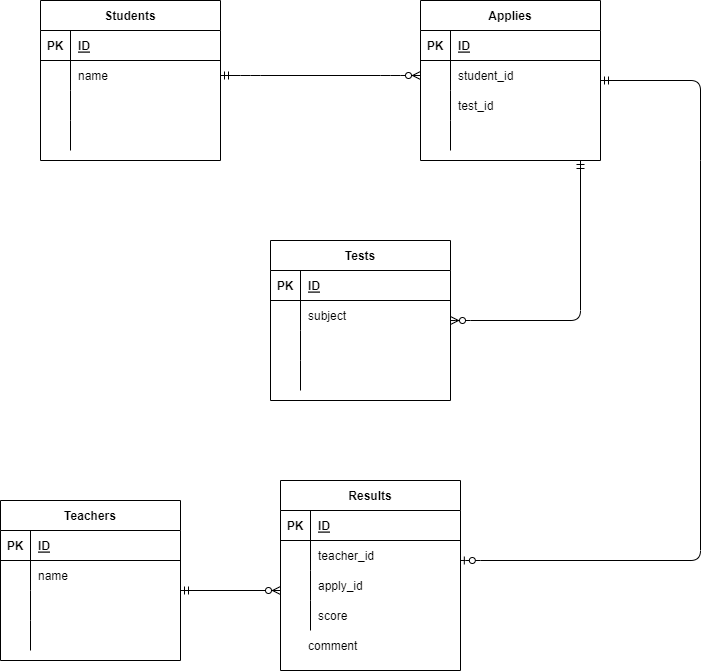

The diagram above was exported from draw.io. Its source (the exported page's mxGraphModel, read from the mxfile embedded in the PNG):
<mxGraphModel dx="312" dy="200" grid="1" gridSize="10" guides="1" tooltips="1" connect="1" arrows="1" fold="1" page="1" pageScale="1" pageWidth="827" pageHeight="1169" math="0" shadow="0">
  <root>
    <mxCell id="0" />
    <mxCell id="1" parent="0" />
    <mxCell id="2" value="Students" style="shape=table;startSize=30;container=1;collapsible=1;childLayout=tableLayout;fixedRows=1;rowLines=0;fontStyle=1;align=center;resizeLast=1;" parent="1" vertex="1">
      <mxGeometry x="60" y="40" width="180" height="160" as="geometry" />
    </mxCell>
    <mxCell id="3" value="" style="shape=partialRectangle;collapsible=0;dropTarget=0;pointerEvents=0;fillColor=none;top=0;left=0;bottom=1;right=0;points=[[0,0.5],[1,0.5]];portConstraint=eastwest;" parent="2" vertex="1">
      <mxGeometry y="30" width="180" height="30" as="geometry" />
    </mxCell>
    <mxCell id="4" value="PK" style="shape=partialRectangle;connectable=0;fillColor=none;top=0;left=0;bottom=0;right=0;fontStyle=1;overflow=hidden;" parent="3" vertex="1">
      <mxGeometry width="30" height="30" as="geometry">
        <mxRectangle width="30" height="30" as="alternateBounds" />
      </mxGeometry>
    </mxCell>
    <mxCell id="5" value="ID" style="shape=partialRectangle;connectable=0;fillColor=none;top=0;left=0;bottom=0;right=0;align=left;spacingLeft=6;fontStyle=5;overflow=hidden;" parent="3" vertex="1">
      <mxGeometry x="30" width="150" height="30" as="geometry">
        <mxRectangle width="150" height="30" as="alternateBounds" />
      </mxGeometry>
    </mxCell>
    <mxCell id="6" value="" style="shape=partialRectangle;collapsible=0;dropTarget=0;pointerEvents=0;fillColor=none;top=0;left=0;bottom=0;right=0;points=[[0,0.5],[1,0.5]];portConstraint=eastwest;" parent="2" vertex="1">
      <mxGeometry y="60" width="180" height="30" as="geometry" />
    </mxCell>
    <mxCell id="7" value="" style="shape=partialRectangle;connectable=0;fillColor=none;top=0;left=0;bottom=0;right=0;editable=1;overflow=hidden;" parent="6" vertex="1">
      <mxGeometry width="30" height="30" as="geometry">
        <mxRectangle width="30" height="30" as="alternateBounds" />
      </mxGeometry>
    </mxCell>
    <mxCell id="8" value="name" style="shape=partialRectangle;connectable=0;fillColor=none;top=0;left=0;bottom=0;right=0;align=left;spacingLeft=6;overflow=hidden;" parent="6" vertex="1">
      <mxGeometry x="30" width="150" height="30" as="geometry">
        <mxRectangle width="150" height="30" as="alternateBounds" />
      </mxGeometry>
    </mxCell>
    <mxCell id="9" value="" style="shape=partialRectangle;collapsible=0;dropTarget=0;pointerEvents=0;fillColor=none;top=0;left=0;bottom=0;right=0;points=[[0,0.5],[1,0.5]];portConstraint=eastwest;" parent="2" vertex="1">
      <mxGeometry y="90" width="180" height="30" as="geometry" />
    </mxCell>
    <mxCell id="10" value="" style="shape=partialRectangle;connectable=0;fillColor=none;top=0;left=0;bottom=0;right=0;editable=1;overflow=hidden;" parent="9" vertex="1">
      <mxGeometry width="30" height="30" as="geometry">
        <mxRectangle width="30" height="30" as="alternateBounds" />
      </mxGeometry>
    </mxCell>
    <mxCell id="11" value="" style="shape=partialRectangle;connectable=0;fillColor=none;top=0;left=0;bottom=0;right=0;align=left;spacingLeft=6;overflow=hidden;" parent="9" vertex="1">
      <mxGeometry x="30" width="150" height="30" as="geometry">
        <mxRectangle width="150" height="30" as="alternateBounds" />
      </mxGeometry>
    </mxCell>
    <mxCell id="12" value="" style="shape=partialRectangle;collapsible=0;dropTarget=0;pointerEvents=0;fillColor=none;top=0;left=0;bottom=0;right=0;points=[[0,0.5],[1,0.5]];portConstraint=eastwest;" parent="2" vertex="1">
      <mxGeometry y="120" width="180" height="30" as="geometry" />
    </mxCell>
    <mxCell id="13" value="" style="shape=partialRectangle;connectable=0;fillColor=none;top=0;left=0;bottom=0;right=0;editable=1;overflow=hidden;" parent="12" vertex="1">
      <mxGeometry width="30" height="30" as="geometry">
        <mxRectangle width="30" height="30" as="alternateBounds" />
      </mxGeometry>
    </mxCell>
    <mxCell id="14" value="" style="shape=partialRectangle;connectable=0;fillColor=none;top=0;left=0;bottom=0;right=0;align=left;spacingLeft=6;overflow=hidden;" parent="12" vertex="1">
      <mxGeometry x="30" width="150" height="30" as="geometry">
        <mxRectangle width="150" height="30" as="alternateBounds" />
      </mxGeometry>
    </mxCell>
    <mxCell id="15" value="Applies" style="shape=table;startSize=30;container=1;collapsible=1;childLayout=tableLayout;fixedRows=1;rowLines=0;fontStyle=1;align=center;resizeLast=1;" parent="1" vertex="1">
      <mxGeometry x="440" y="40" width="180" height="160" as="geometry" />
    </mxCell>
    <mxCell id="16" value="" style="shape=partialRectangle;collapsible=0;dropTarget=0;pointerEvents=0;fillColor=none;top=0;left=0;bottom=1;right=0;points=[[0,0.5],[1,0.5]];portConstraint=eastwest;" parent="15" vertex="1">
      <mxGeometry y="30" width="180" height="30" as="geometry" />
    </mxCell>
    <mxCell id="17" value="PK" style="shape=partialRectangle;connectable=0;fillColor=none;top=0;left=0;bottom=0;right=0;fontStyle=1;overflow=hidden;" parent="16" vertex="1">
      <mxGeometry width="30" height="30" as="geometry">
        <mxRectangle width="30" height="30" as="alternateBounds" />
      </mxGeometry>
    </mxCell>
    <mxCell id="18" value="ID" style="shape=partialRectangle;connectable=0;fillColor=none;top=0;left=0;bottom=0;right=0;align=left;spacingLeft=6;fontStyle=5;overflow=hidden;" parent="16" vertex="1">
      <mxGeometry x="30" width="150" height="30" as="geometry">
        <mxRectangle width="150" height="30" as="alternateBounds" />
      </mxGeometry>
    </mxCell>
    <mxCell id="19" value="" style="shape=partialRectangle;collapsible=0;dropTarget=0;pointerEvents=0;fillColor=none;top=0;left=0;bottom=0;right=0;points=[[0,0.5],[1,0.5]];portConstraint=eastwest;" parent="15" vertex="1">
      <mxGeometry y="60" width="180" height="30" as="geometry" />
    </mxCell>
    <mxCell id="20" value="" style="shape=partialRectangle;connectable=0;fillColor=none;top=0;left=0;bottom=0;right=0;editable=1;overflow=hidden;" parent="19" vertex="1">
      <mxGeometry width="30" height="30" as="geometry">
        <mxRectangle width="30" height="30" as="alternateBounds" />
      </mxGeometry>
    </mxCell>
    <mxCell id="21" value="student_id" style="shape=partialRectangle;connectable=0;fillColor=none;top=0;left=0;bottom=0;right=0;align=left;spacingLeft=6;overflow=hidden;" parent="19" vertex="1">
      <mxGeometry x="30" width="150" height="30" as="geometry">
        <mxRectangle width="150" height="30" as="alternateBounds" />
      </mxGeometry>
    </mxCell>
    <mxCell id="25" value="" style="shape=partialRectangle;collapsible=0;dropTarget=0;pointerEvents=0;fillColor=none;top=0;left=0;bottom=0;right=0;points=[[0,0.5],[1,0.5]];portConstraint=eastwest;" parent="15" vertex="1">
      <mxGeometry y="90" width="180" height="30" as="geometry" />
    </mxCell>
    <mxCell id="26" value="" style="shape=partialRectangle;connectable=0;fillColor=none;top=0;left=0;bottom=0;right=0;editable=1;overflow=hidden;" parent="25" vertex="1">
      <mxGeometry width="30" height="30" as="geometry">
        <mxRectangle width="30" height="30" as="alternateBounds" />
      </mxGeometry>
    </mxCell>
    <mxCell id="27" value="test_id" style="shape=partialRectangle;connectable=0;fillColor=none;top=0;left=0;bottom=0;right=0;align=left;spacingLeft=6;overflow=hidden;" parent="25" vertex="1">
      <mxGeometry x="30" width="150" height="30" as="geometry">
        <mxRectangle width="150" height="30" as="alternateBounds" />
      </mxGeometry>
    </mxCell>
    <mxCell id="22" value="" style="shape=partialRectangle;collapsible=0;dropTarget=0;pointerEvents=0;fillColor=none;top=0;left=0;bottom=0;right=0;points=[[0,0.5],[1,0.5]];portConstraint=eastwest;" parent="15" vertex="1">
      <mxGeometry y="120" width="180" height="30" as="geometry" />
    </mxCell>
    <mxCell id="23" value="" style="shape=partialRectangle;connectable=0;fillColor=none;top=0;left=0;bottom=0;right=0;editable=1;overflow=hidden;" parent="22" vertex="1">
      <mxGeometry width="30" height="30" as="geometry">
        <mxRectangle width="30" height="30" as="alternateBounds" />
      </mxGeometry>
    </mxCell>
    <mxCell id="24" value="" style="shape=partialRectangle;connectable=0;fillColor=none;top=0;left=0;bottom=0;right=0;align=left;spacingLeft=6;overflow=hidden;" parent="22" vertex="1">
      <mxGeometry x="30" width="150" height="30" as="geometry">
        <mxRectangle width="150" height="30" as="alternateBounds" />
      </mxGeometry>
    </mxCell>
    <mxCell id="29" value="" style="edgeStyle=entityRelationEdgeStyle;fontSize=12;html=1;endArrow=ERzeroToMany;startArrow=ERmandOne;exitX=1;exitY=0.5;exitDx=0;exitDy=0;entryX=0;entryY=0.5;entryDx=0;entryDy=0;" parent="1" source="6" target="19" edge="1">
      <mxGeometry width="100" height="100" relative="1" as="geometry">
        <mxPoint x="330" y="290" as="sourcePoint" />
        <mxPoint x="430" y="190" as="targetPoint" />
      </mxGeometry>
    </mxCell>
    <mxCell id="30" value="Tests" style="shape=table;startSize=30;container=1;collapsible=1;childLayout=tableLayout;fixedRows=1;rowLines=0;fontStyle=1;align=center;resizeLast=1;" parent="1" vertex="1">
      <mxGeometry x="290" y="280" width="180" height="160" as="geometry" />
    </mxCell>
    <mxCell id="31" value="" style="shape=partialRectangle;collapsible=0;dropTarget=0;pointerEvents=0;fillColor=none;top=0;left=0;bottom=1;right=0;points=[[0,0.5],[1,0.5]];portConstraint=eastwest;" parent="30" vertex="1">
      <mxGeometry y="30" width="180" height="30" as="geometry" />
    </mxCell>
    <mxCell id="32" value="PK" style="shape=partialRectangle;connectable=0;fillColor=none;top=0;left=0;bottom=0;right=0;fontStyle=1;overflow=hidden;" parent="31" vertex="1">
      <mxGeometry width="30" height="30" as="geometry">
        <mxRectangle width="30" height="30" as="alternateBounds" />
      </mxGeometry>
    </mxCell>
    <mxCell id="33" value="ID" style="shape=partialRectangle;connectable=0;fillColor=none;top=0;left=0;bottom=0;right=0;align=left;spacingLeft=6;fontStyle=5;overflow=hidden;" parent="31" vertex="1">
      <mxGeometry x="30" width="150" height="30" as="geometry">
        <mxRectangle width="150" height="30" as="alternateBounds" />
      </mxGeometry>
    </mxCell>
    <mxCell id="34" value="" style="shape=partialRectangle;collapsible=0;dropTarget=0;pointerEvents=0;fillColor=none;top=0;left=0;bottom=0;right=0;points=[[0,0.5],[1,0.5]];portConstraint=eastwest;" parent="30" vertex="1">
      <mxGeometry y="60" width="180" height="30" as="geometry" />
    </mxCell>
    <mxCell id="35" value="" style="shape=partialRectangle;connectable=0;fillColor=none;top=0;left=0;bottom=0;right=0;editable=1;overflow=hidden;" parent="34" vertex="1">
      <mxGeometry width="30" height="30" as="geometry">
        <mxRectangle width="30" height="30" as="alternateBounds" />
      </mxGeometry>
    </mxCell>
    <mxCell id="36" value="subject" style="shape=partialRectangle;connectable=0;fillColor=none;top=0;left=0;bottom=0;right=0;align=left;spacingLeft=6;overflow=hidden;" parent="34" vertex="1">
      <mxGeometry x="30" width="150" height="30" as="geometry">
        <mxRectangle width="150" height="30" as="alternateBounds" />
      </mxGeometry>
    </mxCell>
    <mxCell id="37" value="" style="shape=partialRectangle;collapsible=0;dropTarget=0;pointerEvents=0;fillColor=none;top=0;left=0;bottom=0;right=0;points=[[0,0.5],[1,0.5]];portConstraint=eastwest;" parent="30" vertex="1">
      <mxGeometry y="90" width="180" height="30" as="geometry" />
    </mxCell>
    <mxCell id="38" value="" style="shape=partialRectangle;connectable=0;fillColor=none;top=0;left=0;bottom=0;right=0;editable=1;overflow=hidden;" parent="37" vertex="1">
      <mxGeometry width="30" height="30" as="geometry">
        <mxRectangle width="30" height="30" as="alternateBounds" />
      </mxGeometry>
    </mxCell>
    <mxCell id="39" value="" style="shape=partialRectangle;connectable=0;fillColor=none;top=0;left=0;bottom=0;right=0;align=left;spacingLeft=6;overflow=hidden;" parent="37" vertex="1">
      <mxGeometry x="30" width="150" height="30" as="geometry">
        <mxRectangle width="150" height="30" as="alternateBounds" />
      </mxGeometry>
    </mxCell>
    <mxCell id="40" value="" style="shape=partialRectangle;collapsible=0;dropTarget=0;pointerEvents=0;fillColor=none;top=0;left=0;bottom=0;right=0;points=[[0,0.5],[1,0.5]];portConstraint=eastwest;" parent="30" vertex="1">
      <mxGeometry y="120" width="180" height="30" as="geometry" />
    </mxCell>
    <mxCell id="41" value="" style="shape=partialRectangle;connectable=0;fillColor=none;top=0;left=0;bottom=0;right=0;editable=1;overflow=hidden;" parent="40" vertex="1">
      <mxGeometry width="30" height="30" as="geometry">
        <mxRectangle width="30" height="30" as="alternateBounds" />
      </mxGeometry>
    </mxCell>
    <mxCell id="42" value="" style="shape=partialRectangle;connectable=0;fillColor=none;top=0;left=0;bottom=0;right=0;align=left;spacingLeft=6;overflow=hidden;" parent="40" vertex="1">
      <mxGeometry x="30" width="150" height="30" as="geometry">
        <mxRectangle width="150" height="30" as="alternateBounds" />
      </mxGeometry>
    </mxCell>
    <mxCell id="47" value="Results" style="shape=table;startSize=30;container=1;collapsible=1;childLayout=tableLayout;fixedRows=1;rowLines=0;fontStyle=1;align=center;resizeLast=1;" parent="1" vertex="1">
      <mxGeometry x="300" y="520" width="180" height="190" as="geometry" />
    </mxCell>
    <mxCell id="48" value="" style="shape=partialRectangle;collapsible=0;dropTarget=0;pointerEvents=0;fillColor=none;top=0;left=0;bottom=1;right=0;points=[[0,0.5],[1,0.5]];portConstraint=eastwest;" parent="47" vertex="1">
      <mxGeometry y="30" width="180" height="30" as="geometry" />
    </mxCell>
    <mxCell id="49" value="PK" style="shape=partialRectangle;connectable=0;fillColor=none;top=0;left=0;bottom=0;right=0;fontStyle=1;overflow=hidden;" parent="48" vertex="1">
      <mxGeometry width="30" height="30" as="geometry">
        <mxRectangle width="30" height="30" as="alternateBounds" />
      </mxGeometry>
    </mxCell>
    <mxCell id="50" value="ID" style="shape=partialRectangle;connectable=0;fillColor=none;top=0;left=0;bottom=0;right=0;align=left;spacingLeft=6;fontStyle=5;overflow=hidden;" parent="48" vertex="1">
      <mxGeometry x="30" width="150" height="30" as="geometry">
        <mxRectangle width="150" height="30" as="alternateBounds" />
      </mxGeometry>
    </mxCell>
    <mxCell id="54" value="" style="shape=partialRectangle;collapsible=0;dropTarget=0;pointerEvents=0;fillColor=none;top=0;left=0;bottom=0;right=0;points=[[0,0.5],[1,0.5]];portConstraint=eastwest;" parent="47" vertex="1">
      <mxGeometry y="60" width="180" height="30" as="geometry" />
    </mxCell>
    <mxCell id="55" value="" style="shape=partialRectangle;connectable=0;fillColor=none;top=0;left=0;bottom=0;right=0;editable=1;overflow=hidden;" parent="54" vertex="1">
      <mxGeometry width="30" height="30" as="geometry">
        <mxRectangle width="30" height="30" as="alternateBounds" />
      </mxGeometry>
    </mxCell>
    <mxCell id="56" value="teacher_id" style="shape=partialRectangle;connectable=0;fillColor=none;top=0;left=0;bottom=0;right=0;align=left;spacingLeft=6;overflow=hidden;" parent="54" vertex="1">
      <mxGeometry x="30" width="150" height="30" as="geometry">
        <mxRectangle width="150" height="30" as="alternateBounds" />
      </mxGeometry>
    </mxCell>
    <mxCell id="51" value="" style="shape=partialRectangle;collapsible=0;dropTarget=0;pointerEvents=0;fillColor=none;top=0;left=0;bottom=0;right=0;points=[[0,0.5],[1,0.5]];portConstraint=eastwest;" parent="47" vertex="1">
      <mxGeometry y="90" width="180" height="30" as="geometry" />
    </mxCell>
    <mxCell id="52" value="" style="shape=partialRectangle;connectable=0;fillColor=none;top=0;left=0;bottom=0;right=0;editable=1;overflow=hidden;" parent="51" vertex="1">
      <mxGeometry width="30" height="30" as="geometry">
        <mxRectangle width="30" height="30" as="alternateBounds" />
      </mxGeometry>
    </mxCell>
    <mxCell id="53" value="apply_id" style="shape=partialRectangle;connectable=0;fillColor=none;top=0;left=0;bottom=0;right=0;align=left;spacingLeft=6;overflow=hidden;" parent="51" vertex="1">
      <mxGeometry x="30" width="150" height="30" as="geometry">
        <mxRectangle width="150" height="30" as="alternateBounds" />
      </mxGeometry>
    </mxCell>
    <mxCell id="57" value="" style="shape=partialRectangle;collapsible=0;dropTarget=0;pointerEvents=0;fillColor=none;top=0;left=0;bottom=0;right=0;points=[[0,0.5],[1,0.5]];portConstraint=eastwest;" parent="47" vertex="1">
      <mxGeometry y="120" width="180" height="30" as="geometry" />
    </mxCell>
    <mxCell id="58" value="" style="shape=partialRectangle;connectable=0;fillColor=none;top=0;left=0;bottom=0;right=0;editable=1;overflow=hidden;" parent="57" vertex="1">
      <mxGeometry width="30" height="30" as="geometry">
        <mxRectangle width="30" height="30" as="alternateBounds" />
      </mxGeometry>
    </mxCell>
    <mxCell id="59" value="score" style="shape=partialRectangle;connectable=0;fillColor=none;top=0;left=0;bottom=0;right=0;align=left;spacingLeft=6;overflow=hidden;" parent="57" vertex="1">
      <mxGeometry x="30" width="150" height="30" as="geometry">
        <mxRectangle width="150" height="30" as="alternateBounds" />
      </mxGeometry>
    </mxCell>
    <mxCell id="62" value="comment" style="shape=partialRectangle;connectable=0;fillColor=none;top=0;left=0;bottom=0;right=0;align=left;spacingLeft=6;overflow=hidden;" parent="1" vertex="1">
      <mxGeometry x="320" y="670" width="150" height="30" as="geometry">
        <mxRectangle width="150" height="30" as="alternateBounds" />
      </mxGeometry>
    </mxCell>
    <mxCell id="63" value="Teachers" style="shape=table;startSize=30;container=1;collapsible=1;childLayout=tableLayout;fixedRows=1;rowLines=0;fontStyle=1;align=center;resizeLast=1;" parent="1" vertex="1">
      <mxGeometry x="20" y="540" width="180" height="160" as="geometry" />
    </mxCell>
    <mxCell id="64" value="" style="shape=partialRectangle;collapsible=0;dropTarget=0;pointerEvents=0;fillColor=none;top=0;left=0;bottom=1;right=0;points=[[0,0.5],[1,0.5]];portConstraint=eastwest;" parent="63" vertex="1">
      <mxGeometry y="30" width="180" height="30" as="geometry" />
    </mxCell>
    <mxCell id="65" value="PK" style="shape=partialRectangle;connectable=0;fillColor=none;top=0;left=0;bottom=0;right=0;fontStyle=1;overflow=hidden;" parent="64" vertex="1">
      <mxGeometry width="30" height="30" as="geometry">
        <mxRectangle width="30" height="30" as="alternateBounds" />
      </mxGeometry>
    </mxCell>
    <mxCell id="66" value="ID" style="shape=partialRectangle;connectable=0;fillColor=none;top=0;left=0;bottom=0;right=0;align=left;spacingLeft=6;fontStyle=5;overflow=hidden;" parent="64" vertex="1">
      <mxGeometry x="30" width="150" height="30" as="geometry">
        <mxRectangle width="150" height="30" as="alternateBounds" />
      </mxGeometry>
    </mxCell>
    <mxCell id="67" value="" style="shape=partialRectangle;collapsible=0;dropTarget=0;pointerEvents=0;fillColor=none;top=0;left=0;bottom=0;right=0;points=[[0,0.5],[1,0.5]];portConstraint=eastwest;" parent="63" vertex="1">
      <mxGeometry y="60" width="180" height="30" as="geometry" />
    </mxCell>
    <mxCell id="68" value="" style="shape=partialRectangle;connectable=0;fillColor=none;top=0;left=0;bottom=0;right=0;editable=1;overflow=hidden;" parent="67" vertex="1">
      <mxGeometry width="30" height="30" as="geometry">
        <mxRectangle width="30" height="30" as="alternateBounds" />
      </mxGeometry>
    </mxCell>
    <mxCell id="69" value="name" style="shape=partialRectangle;connectable=0;fillColor=none;top=0;left=0;bottom=0;right=0;align=left;spacingLeft=6;overflow=hidden;" parent="67" vertex="1">
      <mxGeometry x="30" width="150" height="30" as="geometry">
        <mxRectangle width="150" height="30" as="alternateBounds" />
      </mxGeometry>
    </mxCell>
    <mxCell id="70" value="" style="shape=partialRectangle;collapsible=0;dropTarget=0;pointerEvents=0;fillColor=none;top=0;left=0;bottom=0;right=0;points=[[0,0.5],[1,0.5]];portConstraint=eastwest;" parent="63" vertex="1">
      <mxGeometry y="90" width="180" height="30" as="geometry" />
    </mxCell>
    <mxCell id="71" value="" style="shape=partialRectangle;connectable=0;fillColor=none;top=0;left=0;bottom=0;right=0;editable=1;overflow=hidden;" parent="70" vertex="1">
      <mxGeometry width="30" height="30" as="geometry">
        <mxRectangle width="30" height="30" as="alternateBounds" />
      </mxGeometry>
    </mxCell>
    <mxCell id="72" value="" style="shape=partialRectangle;connectable=0;fillColor=none;top=0;left=0;bottom=0;right=0;align=left;spacingLeft=6;overflow=hidden;" parent="70" vertex="1">
      <mxGeometry x="30" width="150" height="30" as="geometry">
        <mxRectangle width="150" height="30" as="alternateBounds" />
      </mxGeometry>
    </mxCell>
    <mxCell id="73" value="" style="shape=partialRectangle;collapsible=0;dropTarget=0;pointerEvents=0;fillColor=none;top=0;left=0;bottom=0;right=0;points=[[0,0.5],[1,0.5]];portConstraint=eastwest;" parent="63" vertex="1">
      <mxGeometry y="120" width="180" height="30" as="geometry" />
    </mxCell>
    <mxCell id="74" value="" style="shape=partialRectangle;connectable=0;fillColor=none;top=0;left=0;bottom=0;right=0;editable=1;overflow=hidden;" parent="73" vertex="1">
      <mxGeometry width="30" height="30" as="geometry">
        <mxRectangle width="30" height="30" as="alternateBounds" />
      </mxGeometry>
    </mxCell>
    <mxCell id="75" value="" style="shape=partialRectangle;connectable=0;fillColor=none;top=0;left=0;bottom=0;right=0;align=left;spacingLeft=6;overflow=hidden;" parent="73" vertex="1">
      <mxGeometry x="30" width="150" height="30" as="geometry">
        <mxRectangle width="150" height="30" as="alternateBounds" />
      </mxGeometry>
    </mxCell>
    <mxCell id="76" value="" style="fontSize=12;html=1;endArrow=ERzeroToMany;startArrow=ERmandOne;elbow=vertical;" parent="1" edge="1">
      <mxGeometry width="100" height="100" relative="1" as="geometry">
        <mxPoint x="200" y="630" as="sourcePoint" />
        <mxPoint x="300" y="630" as="targetPoint" />
      </mxGeometry>
    </mxCell>
    <mxCell id="81" value="" style="fontSize=12;html=1;endArrow=ERzeroToMany;startArrow=ERmandOne;entryX=1;entryY=0.667;entryDx=0;entryDy=0;entryPerimeter=0;" edge="1" parent="1" target="34">
      <mxGeometry width="100" height="100" relative="1" as="geometry">
        <mxPoint x="600" y="200" as="sourcePoint" />
        <mxPoint x="530" y="420" as="targetPoint" />
        <Array as="points">
          <mxPoint x="600" y="360" />
          <mxPoint x="480" y="360" />
        </Array>
      </mxGeometry>
    </mxCell>
    <mxCell id="83" value="" style="fontSize=12;html=1;endArrow=ERzeroToOne;endFill=1;entryX=0.999;entryY=0.666;entryDx=0;entryDy=0;entryPerimeter=0;" edge="1" parent="1" target="54">
      <mxGeometry width="100" height="100" relative="1" as="geometry">
        <mxPoint x="720" y="200" as="sourcePoint" />
        <mxPoint x="590" y="690" as="targetPoint" />
        <Array as="points">
          <mxPoint x="720" y="600" />
          <mxPoint x="490" y="600" />
        </Array>
      </mxGeometry>
    </mxCell>
    <mxCell id="84" value="" style="fontSize=12;html=1;endArrow=ERmandOne;" edge="1" parent="1">
      <mxGeometry width="100" height="100" relative="1" as="geometry">
        <mxPoint x="720" y="200" as="sourcePoint" />
        <mxPoint x="620" y="120" as="targetPoint" />
        <Array as="points">
          <mxPoint x="720" y="120" />
        </Array>
      </mxGeometry>
    </mxCell>
  </root>
</mxGraphModel>